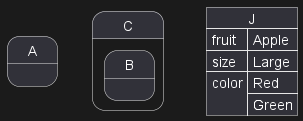

The diagram above was rendered by PlantUML. Its source (embedded in the PNG):
@startuml
state "A" as stateA
state "C" as stateC {
 state B
}

json J {
   "fruit":"Apple",
   "size":"Large",
   "color": ["Red", "Green"]
}
@enduml